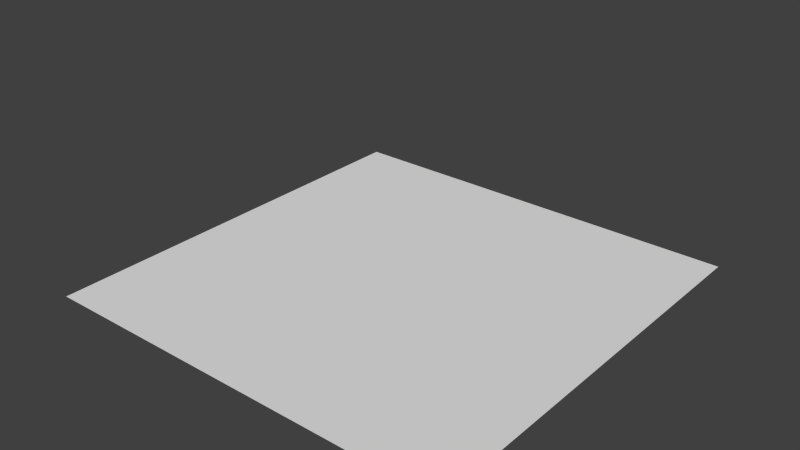 # Source: ld40.blend  (saved by Blender 2.76.0; exported with 4.5.12 LTS)
import bpy
from mathutils import Matrix  # noqa: F401  (used for matrix-valued properties, if any)

bpy.ops.wm.read_factory_settings(use_empty=True)
scene = bpy.context.scene
scene.name = 'Scene'

# ---- collections
col_collection_1 = bpy.data.collections.new('Collection 1'); scene.collection.children.link(col_collection_1)
col_collection_2 = bpy.data.collections.new('Collection 2'); scene.collection.children.link(col_collection_2)
col_collection_2.hide_render = True
col_collection_2.hide_viewport = True
col_collection_3 = bpy.data.collections.new('Collection 3'); scene.collection.children.link(col_collection_3)
col_collection_3.hide_render = True
col_collection_3.hide_viewport = True

# ---- materials (node trees are filled in below, after node groups)
mat_material_001 = bpy.data.materials.new('Material.001')
mat_material_001.alpha_threshold = 0.0
mat_material_001.use_transparent_shadow = False
mat_material_001.roughness = 0.5

# ---- material node trees

# ---- world
world_world = bpy.data.worlds.new('World'); scene.world = world_world
world_world.color = (0.05088, 0.05088, 0.05088)
world_world.use_sun_shadow = False
world_world.sun_shadow_jitter_overblur = 0.0
world_world.cycles.sampling_method = 'MANUAL'
world_world.cycles.sample_map_resolution = 256

# ---- meshes
me_plane = bpy.data.meshes.new('Plane')
me_plane.from_pydata([(-2.0, -2.0, 0.0), (2.0, -2.0, 0.0), (-2.0, 2.0, 0.0), (2.0, 2.0, 0.0)], [], [(0, 1, 3, 2)])
_uv = me_plane.uv_layers.new(name='UVMap')
_uv.uv.foreach_set('vector', [0.0001, 9.998e-05, 0.9999, 9.998e-05, 0.9999, 0.9999, 9.998e-05, 0.9999])
me_plane.materials.append(mat_material_001)
me_plane.use_remesh_preserve_volume = False
me_plane.use_remesh_preserve_attributes = False
me_plane.use_mirror_vertex_groups = False
me_plane.update()
me_cube_001 = bpy.data.meshes.new('Cube.001')
me_cube_001.from_pydata([(1.9, -1.9, 0.0), (1.9, -1.9, 1.093), (1.9, 1.9, 0.0), (1.9, 1.9, 1.093), (2.0, -2.0, 0.0), (2.0, -2.0, 1.093), (2.0, 2.0, 0.0), (2.0, 2.0, 1.093)], [], [(1, 3, 2, 0), (3, 7, 6, 2), (7, 5, 4, 6), (5, 1, 0, 4), (0, 2, 6, 4), (5, 7, 3, 1)])
me_cube_001.use_remesh_preserve_volume = False
me_cube_001.use_remesh_preserve_attributes = False
me_cube_001.use_mirror_vertex_groups = False
me_cube_001.update()
me_cube_003 = bpy.data.meshes.new('Cube.003')
me_cube_003.from_pydata([(1.9, -1.9, 1.093), (1.9, -0.5, 1.093), (1.9, -0.5, 0.0), (1.9, -1.9, 0.0), (2.0, -2.0, 1.093), (2.0, -2.0, 0.0), (2.0, -0.5, 1.093), (2.0, -0.5, 0.0), (1.9, 0.5, 1.093), (1.9, 1.9, 1.093), (1.9, 1.9, 0.0), (1.9, 0.5, 0.0), (2.0, 0.5, 1.093), (2.0, 2.0, 1.093), (2.0, 2.0, 0.0), (2.0, 0.5, 0.0)], [], [(0, 1, 2, 3), (4, 0, 3, 5), (4, 6, 1, 0), (3, 2, 7, 5), (6, 4, 5, 7), (7, 2, 1, 6), (8, 9, 10, 11), (12, 13, 9, 8), (9, 13, 14, 10), (11, 10, 14, 15), (13, 12, 15, 14), (12, 8, 11, 15)])
me_cube_003.use_remesh_preserve_volume = False
me_cube_003.use_remesh_preserve_attributes = False
me_cube_003.use_mirror_vertex_groups = False
me_cube_003.update()

# ---- objects
ob_floor = bpy.data.objects.new('Floor', me_plane)
ob_cube_003 = bpy.data.objects.new('Cube.003', me_cube_001)
ob_cube_002 = bpy.data.objects.new('Cube.002', me_cube_001)
ob_cube_001 = bpy.data.objects.new('Cube.001', me_cube_001)
ob_cube = bpy.data.objects.new('Cube', me_cube_001)
ob_cube_007 = bpy.data.objects.new('Cube.007', me_cube_003)
ob_cube_006 = bpy.data.objects.new('Cube.006', me_cube_003)
ob_cube_005 = bpy.data.objects.new('Cube.005', me_cube_003)
ob_cube_004 = bpy.data.objects.new('Cube.004', me_cube_003)

# ---- transforms, parenting, visibility, modifiers, constraints
ob_floor.location = (0.0, 0.0, 0.0)
ob_floor.lineart.crease_threshold = 0.0
ob_cube_003.location = (0.0, 0.0, 0.0)
ob_cube_003.rotation_euler = (0.0, -0.0, 4.712)
ob_cube_003.lineart.crease_threshold = 0.0
ob_cube_002.location = (0.0, 0.0, 0.0)
ob_cube_002.rotation_euler = (0.0, -0.0, 3.142)
ob_cube_002.lineart.crease_threshold = 0.0
ob_cube_001.location = (0.0, 0.0, 0.0)
ob_cube_001.rotation_euler = (0.0, -0.0, 1.571)
ob_cube_001.lineart.crease_threshold = 0.0
ob_cube.location = (0.0, 0.0, 0.0)
ob_cube.lineart.crease_threshold = 0.0
ob_cube_007.location = (0.0, 0.0, 0.0)
ob_cube_007.rotation_euler = (0.0, -0.0, 4.712)
ob_cube_007.lineart.crease_threshold = 0.0
ob_cube_006.location = (0.0, 0.0, 0.0)
ob_cube_006.rotation_euler = (0.0, -0.0, 3.142)
ob_cube_006.lineart.crease_threshold = 0.0
ob_cube_005.location = (0.0, 0.0, 0.0)
ob_cube_005.rotation_euler = (0.0, -0.0, 1.571)
ob_cube_005.lineart.crease_threshold = 0.0
ob_cube_004.location = (0.0, 0.0, 0.0)
ob_cube_004.lineart.crease_threshold = 0.0

# ---- collection membership
col_collection_1.objects.link(ob_floor)
col_collection_2.objects.link(ob_cube_003)
col_collection_2.objects.link(ob_cube_002)
col_collection_2.objects.link(ob_cube_001)
col_collection_2.objects.link(ob_cube)
col_collection_3.objects.link(ob_cube_007)
col_collection_3.objects.link(ob_cube_006)
col_collection_3.objects.link(ob_cube_005)
col_collection_3.objects.link(ob_cube_004)

# ---- scene / render settings (as saved in the file)
scene.frame_start = 1; scene.frame_end = 250; scene.frame_set(1)
scene.render.engine = 'BLENDER_EEVEE_NEXT'
scene.render.resolution_percentage = 50
scene.render.dither_intensity = 0.0
scene.cycles.use_denoising = False
scene.cycles.samples = 10
scene.cycles.sampling_pattern = 'TABULATED_SOBOL'
scene.cycles.light_sampling_threshold = 0.0
scene.cycles.use_adaptive_sampling = False
scene.cycles.use_light_tree = False
scene.cycles.blur_glossy = 0.0
scene.cycles.pixel_filter_type = 'GAUSSIAN'
scene.cycles.sample_clamp_indirect = 0.0
scene.view_settings.view_transform = 'Standard'
bpy.context.view_layer.update()

# ---- added for rendering (the .blend has no active camera and no usable light): camera, sun
cam_auto = bpy.data.cameras.new('AutoCamera')
cam_auto.lens = 50.0
cam_auto.sensor_width = 36.0
cam_auto.clip_end = 1000.0
ob_auto_camera = bpy.data.objects.new('AutoCamera', cam_auto)
scene.collection.objects.link(ob_auto_camera)
ob_auto_camera.location = (5.33065, -6.39678, 4.81097)
ob_auto_camera.rotation_euler = (1.09748, -7.21219e-08, 0.694738)
scene.camera = ob_auto_camera
light_auto_sun = bpy.data.lights.new('AutoSun', 'SUN')
light_auto_sun.energy = 3.0
light_auto_sun.angle = 0.0523599
ob_auto_sun = bpy.data.objects.new('AutoSun', light_auto_sun)
scene.collection.objects.link(ob_auto_sun)
ob_auto_sun.rotation_euler = (0.872665, 0.174533, 0.523599)
bpy.context.view_layer.update()
